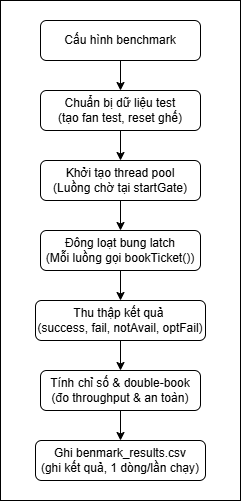

The diagram above was exported from draw.io. Its source (the exported page's mxGraphModel, read from the mxfile embedded in the PNG):
<mxGraphModel dx="1414" dy="777" grid="1" gridSize="10" guides="1" tooltips="1" connect="1" arrows="1" fold="1" page="1" pageScale="1" pageWidth="827" pageHeight="1169" math="0" shadow="0">
  <root>
    <mxCell id="0" />
    <mxCell id="1" parent="0" />
    <mxCell id="IjDMDtyB722xCpgNrUr3-14" parent="1" style="rounded=0;whiteSpace=wrap;html=1;" value="" vertex="1">
      <mxGeometry height="500" width="240" x="280" y="60" as="geometry" />
    </mxCell>
    <mxCell id="IjDMDtyB722xCpgNrUr3-8" edge="1" parent="1" source="IjDMDtyB722xCpgNrUr3-1" style="edgeStyle=orthogonalEdgeStyle;rounded=0;orthogonalLoop=1;jettySize=auto;html=1;exitX=0.5;exitY=1;exitDx=0;exitDy=0;entryX=0.5;entryY=0;entryDx=0;entryDy=0;" target="IjDMDtyB722xCpgNrUr3-2">
      <mxGeometry relative="1" as="geometry" />
    </mxCell>
    <mxCell id="IjDMDtyB722xCpgNrUr3-1" parent="1" style="rounded=1;whiteSpace=wrap;html=1;" value="Cấu hình benchmark" vertex="1">
      <mxGeometry height="40" width="160" x="320" y="80" as="geometry" />
    </mxCell>
    <mxCell id="IjDMDtyB722xCpgNrUr3-9" edge="1" parent="1" source="IjDMDtyB722xCpgNrUr3-2" style="edgeStyle=orthogonalEdgeStyle;rounded=0;orthogonalLoop=1;jettySize=auto;html=1;exitX=0.5;exitY=1;exitDx=0;exitDy=0;entryX=0.5;entryY=0;entryDx=0;entryDy=0;" target="IjDMDtyB722xCpgNrUr3-3">
      <mxGeometry relative="1" as="geometry" />
    </mxCell>
    <mxCell id="IjDMDtyB722xCpgNrUr3-2" parent="1" style="rounded=1;whiteSpace=wrap;html=1;" value="Chuẩn bị dữ liệu test&lt;div&gt;(tạo fan test, reset ghế)&lt;/div&gt;" vertex="1">
      <mxGeometry height="40" width="160" x="320" y="150" as="geometry" />
    </mxCell>
    <mxCell id="IjDMDtyB722xCpgNrUr3-10" edge="1" parent="1" source="IjDMDtyB722xCpgNrUr3-3" style="edgeStyle=orthogonalEdgeStyle;rounded=0;orthogonalLoop=1;jettySize=auto;html=1;exitX=0.5;exitY=1;exitDx=0;exitDy=0;entryX=0.5;entryY=0;entryDx=0;entryDy=0;" target="IjDMDtyB722xCpgNrUr3-4">
      <mxGeometry relative="1" as="geometry" />
    </mxCell>
    <mxCell id="IjDMDtyB722xCpgNrUr3-3" parent="1" style="rounded=1;whiteSpace=wrap;html=1;" value="Khởi tạo thread pool&lt;br&gt;(Luồng chờ tại startGate)" vertex="1">
      <mxGeometry height="40" width="160" x="320" y="220" as="geometry" />
    </mxCell>
    <mxCell id="IjDMDtyB722xCpgNrUr3-11" edge="1" parent="1" source="IjDMDtyB722xCpgNrUr3-4" style="edgeStyle=orthogonalEdgeStyle;rounded=0;orthogonalLoop=1;jettySize=auto;html=1;exitX=0.5;exitY=1;exitDx=0;exitDy=0;entryX=0.5;entryY=0;entryDx=0;entryDy=0;" target="IjDMDtyB722xCpgNrUr3-5">
      <mxGeometry relative="1" as="geometry" />
    </mxCell>
    <mxCell id="IjDMDtyB722xCpgNrUr3-4" parent="1" style="rounded=1;whiteSpace=wrap;html=1;" value="Đông loạt bung latch&lt;div&gt;(Mỗi luồng gọi bookTicket())&lt;/div&gt;" vertex="1">
      <mxGeometry height="40" width="160" x="320" y="290" as="geometry" />
    </mxCell>
    <mxCell id="IjDMDtyB722xCpgNrUr3-12" edge="1" parent="1" source="IjDMDtyB722xCpgNrUr3-5" style="edgeStyle=orthogonalEdgeStyle;rounded=0;orthogonalLoop=1;jettySize=auto;html=1;exitX=0.5;exitY=1;exitDx=0;exitDy=0;entryX=0.5;entryY=0;entryDx=0;entryDy=0;" target="IjDMDtyB722xCpgNrUr3-6">
      <mxGeometry relative="1" as="geometry" />
    </mxCell>
    <mxCell id="IjDMDtyB722xCpgNrUr3-5" parent="1" style="rounded=1;whiteSpace=wrap;html=1;" value="Thu thập kết quả&amp;nbsp;&lt;div&gt;(success, fail, notAvail, optFail)&lt;/div&gt;" vertex="1">
      <mxGeometry height="40" width="170" x="315" y="360" as="geometry" />
    </mxCell>
    <mxCell id="IjDMDtyB722xCpgNrUr3-13" edge="1" parent="1" source="IjDMDtyB722xCpgNrUr3-6" style="edgeStyle=orthogonalEdgeStyle;rounded=0;orthogonalLoop=1;jettySize=auto;html=1;exitX=0.5;exitY=1;exitDx=0;exitDy=0;entryX=0.5;entryY=0;entryDx=0;entryDy=0;" target="IjDMDtyB722xCpgNrUr3-7">
      <mxGeometry relative="1" as="geometry" />
    </mxCell>
    <mxCell id="IjDMDtyB722xCpgNrUr3-6" parent="1" style="rounded=1;whiteSpace=wrap;html=1;" value="Tính chỉ số &amp;amp; double-book&lt;div&gt;(đo throughput &amp;amp; an toàn)&lt;/div&gt;" vertex="1">
      <mxGeometry height="40" width="160" x="320" y="430" as="geometry" />
    </mxCell>
    <mxCell id="IjDMDtyB722xCpgNrUr3-7" parent="1" style="rounded=1;whiteSpace=wrap;html=1;" value="Ghi benmark_results.csv&lt;div&gt;(ghi kết quả, 1 dòng/lần chạy)&lt;/div&gt;" vertex="1">
      <mxGeometry height="40" width="170" x="315" y="500" as="geometry" />
    </mxCell>
  </root>
</mxGraphModel>